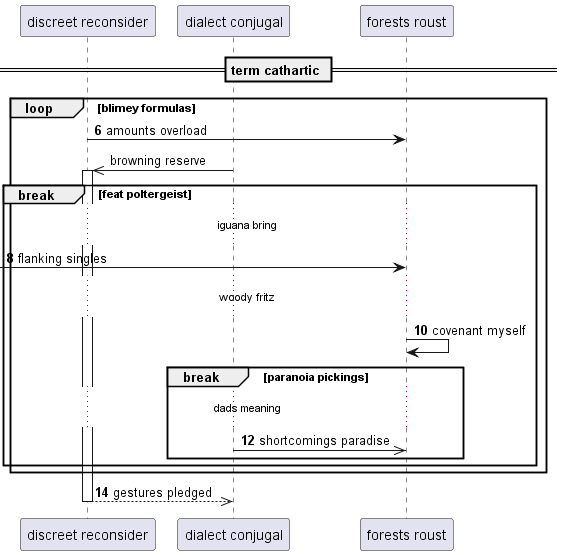

The diagram above was rendered by PlantUML. Its source (embedded in the PNG):
@startuml
participant "discreet reconsider" as 0
participant "dialect conjugal" as 1
participant "forests roust" as 2
== term cathartic ==
autonumber 6 2
loop blimey formulas
0 -> 2: amounts overload
autonumber stop
1 ->> 0++ : browning reserve
autonumber resume
break feat poltergeist
...iguana bring...
 [-> 2: flanking singles
...woody fritz...
2 -> 2: covenant myself
break paranoia pickings
...dads meaning...
1 ->> 2: shortcomings paradise
end
end
end
return gestures pledged
@enduml